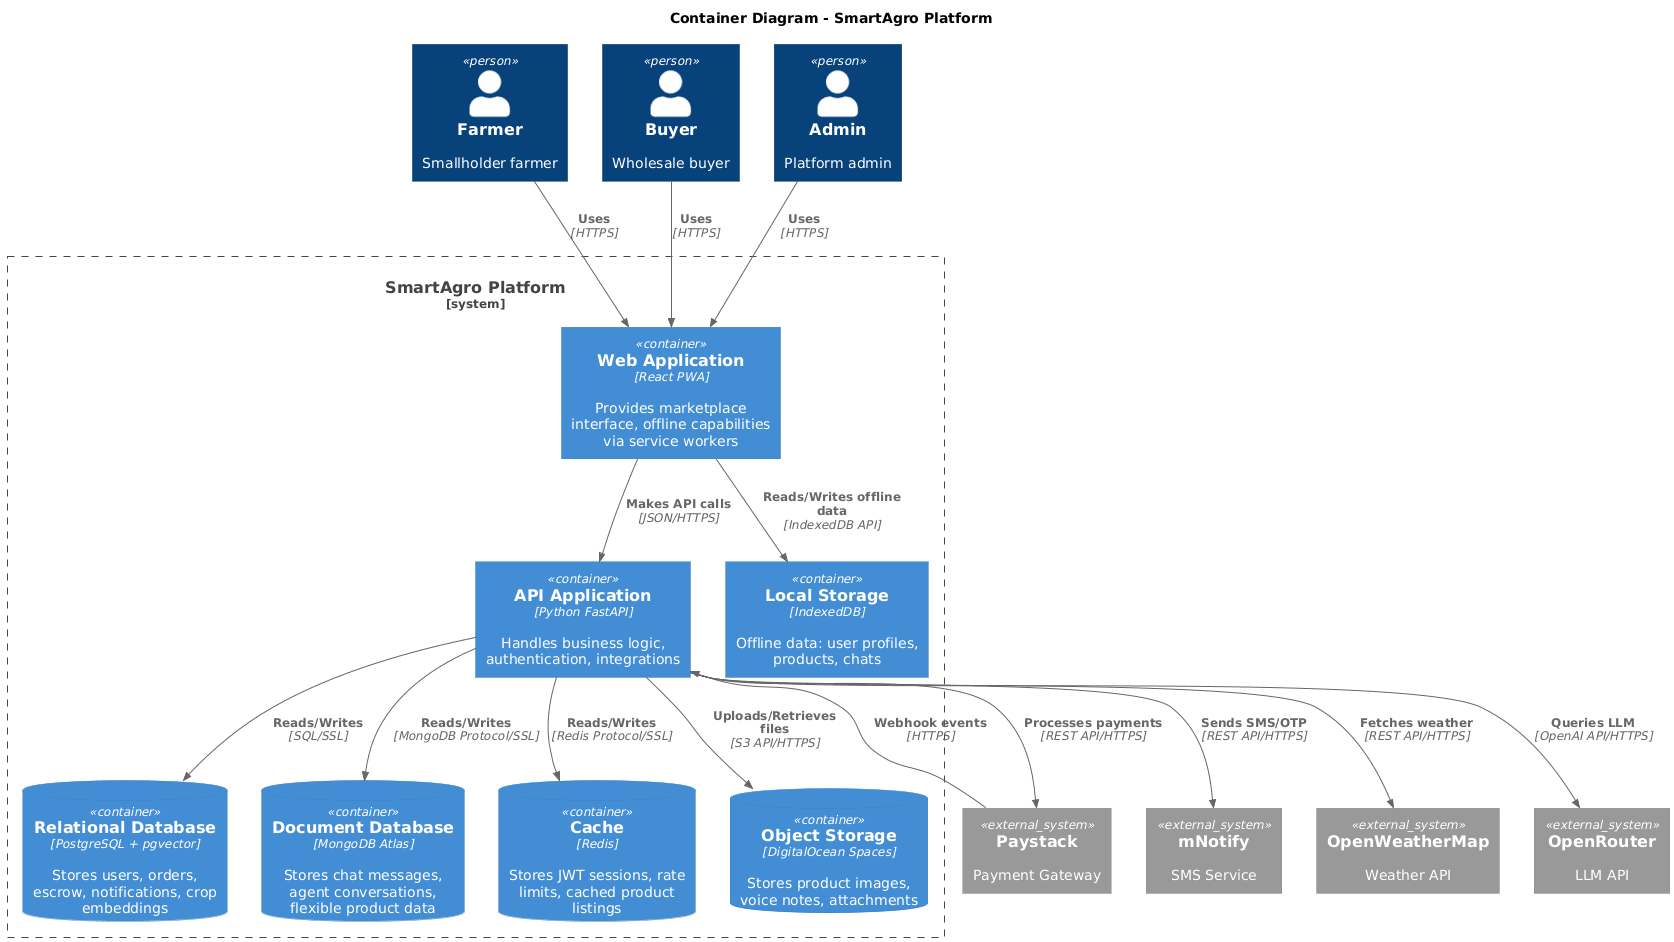

The diagram above was rendered by PlantUML. Its source (embedded in the PNG):
@startuml
!include https://raw.githubusercontent.com/plantuml-stdlib/C4-PlantUML/master/C4_Container.puml

LAYOUT_TOP_DOWN()

title Container Diagram - SmartAgro Platform

Person(farmer, "Farmer", "Smallholder farmer")
Person(buyer, "Buyer", "Wholesale buyer")
Person(admin, "Admin", "Platform admin")

System_Boundary(smartagro, "SmartAgro Platform") {
    Container(webapp, "Web Application", "React PWA", "Provides marketplace interface, offline capabilities via service workers")
    Container(api, "API Application", "Python FastAPI", "Handles business logic, authentication, integrations")
    
    ContainerDb(postgres, "Relational Database", "PostgreSQL + pgvector", "Stores users, orders, escrow, notifications, crop embeddings")
    ContainerDb(mongo, "Document Database", "MongoDB Atlas", "Stores chat messages, agent conversations, flexible product data")
    ContainerDb(redis, "Cache", "Redis", "Stores JWT sessions, rate limits, cached product listings")
    ContainerDb(spaces, "Object Storage", "DigitalOcean Spaces", "Stores product images, voice notes, attachments")
    
    Container(indexeddb, "Local Storage", "IndexedDB", "Offline data: user profiles, products, chats")
}

System_Ext(paystack, "Paystack", "Payment Gateway")
System_Ext(mnotify, "mNotify", "SMS Service")
System_Ext(openweather, "OpenWeatherMap", "Weather API")
System_Ext(openrouter, "OpenRouter", "LLM API")

Rel(farmer, webapp, "Uses", "HTTPS")
Rel(buyer, webapp, "Uses", "HTTPS")
Rel(admin, webapp, "Uses", "HTTPS")

Rel(webapp, api, "Makes API calls", "JSON/HTTPS")
Rel(webapp, indexeddb, "Reads/Writes offline data", "IndexedDB API")

Rel(api, postgres, "Reads/Writes", "SQL/SSL")
Rel(api, mongo, "Reads/Writes", "MongoDB Protocol/SSL")
Rel(api, redis, "Reads/Writes", "Redis Protocol/SSL")
Rel(api, spaces, "Uploads/Retrieves files", "S3 API/HTTPS")

Rel(api, paystack, "Processes payments", "REST API/HTTPS")
Rel(api, mnotify, "Sends SMS/OTP", "REST API/HTTPS")
Rel(api, openweather, "Fetches weather", "REST API/HTTPS")
Rel(api, openrouter, "Queries LLM", "OpenAI API/HTTPS")

Rel(paystack, api, "Webhook events", "HTTPS")
@enduml